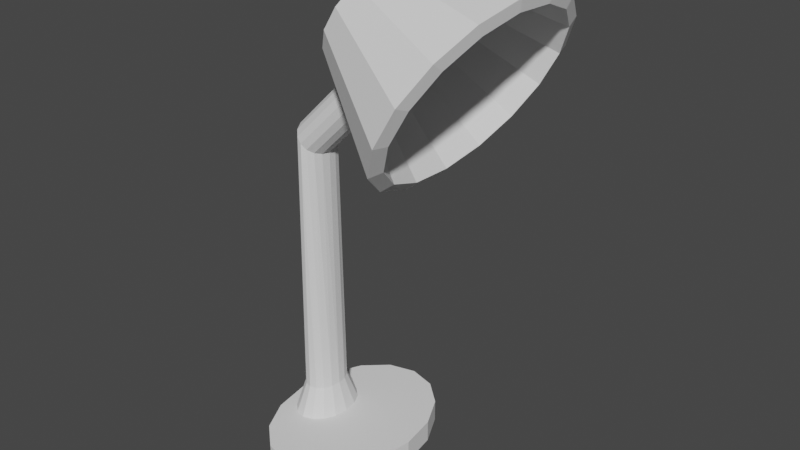 # Source: lamp.blend  (saved by Blender 2.93.21; exported with 4.5.12 LTS)
import bpy
from mathutils import Matrix  # noqa: F401  (used for matrix-valued properties, if any)

bpy.ops.wm.read_factory_settings(use_empty=True)
scene = bpy.context.scene
scene.name = 'Scene'

# ---- collections
col_collection = bpy.data.collections.new('Collection'); scene.collection.children.link(col_collection)

# ---- world
world_world = bpy.data.worlds.new('World'); scene.world = world_world
world_world.use_nodes = True; world_world.node_tree.nodes.clear()
_N = world_world.node_tree.nodes; _L = world_world.node_tree.links
n0 = _N.new('ShaderNodeOutputWorld'); n0.name = 'World Output'; n0.location = (300, 300)
n1 = _N.new('ShaderNodeBackground'); n1.name = 'Background'; n1.location = (10, 300)
n1.inputs[0].default_value = (0.05088, 0.05088, 0.05088, 1.0)
_L.new(n1.outputs[0], n0.inputs[0])
n0.is_active_output = True
world_world.color = (0.05088, 0.05088, 0.05088)
world_world.use_sun_shadow = False
world_world.sun_shadow_jitter_overblur = 0.0

# ---- meshes
me_cylinder_001 = bpy.data.meshes.new('Cylinder.001')
me_cylinder_001.from_pydata([(-0.02875, 0.02974, 0.01587), (-0.02034, 0.02748, 0.01587), (-0.0132, 0.02103, 0.01587), (-0.008437, 0.01138, 0.01587), (-0.006764, 2.29e-09, 0.01587), (-0.008437, -0.01138, 0.01587), (-0.0132, -0.02103, 0.01587), (-0.02034, -0.02748, 0.01587), (-0.02875, -0.02974, 0.01587), (-0.03716, -0.02748, 0.01587), (-0.0443, -0.02103, 0.01587), (-0.04906, -0.01138, 0.01587), (-0.05073, 3.945e-09, 0.01587), (-0.04906, 0.01138, 0.01587), (-0.0443, 0.02103, 0.01587), (-0.03716, 0.02748, 0.01587), (-0.01565, 0.007341, 0.04195), (-0.01565, -0.007341, 0.04195), (-0.01872, -0.01357, 0.04195), (-0.03418, -0.01772, 0.04195), (-0.03878, -0.01357, 0.04195), (-0.04185, -0.007341, 0.04195), (-0.03878, 0.01357, 0.04195), (-0.03642, 0.01237, 0.2613), (-0.03813, 0.005823, 0.2635), (-0.03842, -0.001611, 0.2642), (-0.03723, -0.008799, 0.2631), (-0.03476, -0.01465, 0.2605), (-0.03137, -0.01827, 0.2568), (-0.02758, -0.0191, 0.2525), (-0.02396, -0.01703, 0.2482), (-0.02108, -0.01237, 0.2448), (-0.01937, -0.005823, 0.2425), (-0.01908, 0.001611, 0.2419), (-0.02026, 0.008799, 0.243), (-0.02274, 0.01465, 0.2456), (-0.02875, 0.01918, 0.04195), (-0.02992, 0.0191, 0.2536), (-0.02613, 0.01827, 0.2493), (-0.03353, 0.01703, 0.2578), (-0.02332, 0.01772, 0.04195), (-0.01872, 0.01357, 0.04195), (-0.01457, 2.754e-09, 0.04195), (-0.02332, -0.01772, 0.04195), (-0.02875, -0.01918, 0.04195), (-0.04293, 3.821e-09, 0.04195), (-0.04185, 0.007341, 0.04195), (-0.03418, 0.01772, 0.04195), (0.02623, 0.02273, 0.3109), (0.02262, 0.02066, 0.3151), (0.01892, -0.005177, 0.3203), (0.03219, -0.01341, 0.3055), (0.03002, 0.02189, 0.3066), (0.01974, 0.01599, 0.3186), (0.02479, -0.01464, 0.314), (0.03708, 0.005233, 0.2992), (0.03589, 0.01242, 0.3002), (0.03342, 0.01827, 0.3028), (0.03679, -0.002201, 0.2998), (0.03508, -0.008748, 0.302), (0.02858, -0.01548, 0.3097), (0.0214, -0.01103, 0.3177), (0.01774, 0.002011, 0.3214), (0.01803, 0.009445, 0.3208), (-6.486e-10, 0.07773, 2.98e-08), (-6.486e-10, 0.07773, 0.01796), (0.02199, 0.07182, 2.98e-08), (0.02199, 0.07182, 0.01796), (0.04063, 0.05497, 2.98e-08), (0.04063, 0.05497, 0.01796), (0.05308, 0.02975, 2.98e-08), (0.05308, 0.02975, 0.01796), (0.05746, -1.146e-09, 2.98e-08), (0.05746, -1.146e-09, 0.01796), (0.05308, -0.02975, 2.98e-08), (0.05308, -0.02975, 0.01796), (0.04063, -0.05497, 2.98e-08), (0.04063, -0.05497, 0.01796), (0.02199, -0.07182, 2.98e-08), (0.02199, -0.07182, 0.01796), (-5.672e-09, -0.07773, 2.98e-08), (-5.672e-09, -0.07773, 0.01796), (-0.02199, -0.07182, 2.98e-08), (-0.02199, -0.07182, 0.01796), (-0.04063, -0.05497, 2.98e-08), (-0.04063, -0.05497, 0.01796), (-0.05308, -0.02975, 2.98e-08), (-0.05308, -0.02975, 0.01796), (-0.05746, 3.179e-09, 2.98e-08), (-0.05746, 3.179e-09, 0.01796), (-0.05308, 0.02975, 2.98e-08), (-0.05308, 0.02975, 0.01796), (-0.04063, 0.05497, 2.98e-08), (-0.04063, 0.05497, 0.01796), (-0.02199, 0.07182, 2.98e-08), (-0.02199, 0.07182, 0.01796), (0.1085, 0.1076, 0.322), (0.03294, 0.06291, 0.3638), (0.1221, 0.09662, 0.3482), (0.04077, 0.05658, 0.3789), (0.1334, 0.07209, 0.3694), (0.04724, 0.04246, 0.391), (0.1405, 0.03774, 0.3823), (0.05137, 0.02268, 0.3985), (0.1425, -0.001199, 0.3849), (0.05253, 0.0002544, 0.4), (0.1391, -0.0388, 0.377), (0.05055, -0.0214, 0.3954), (0.1307, -0.06933, 0.3596), (0.04572, -0.03898, 0.3854), (0.1186, -0.08815, 0.3355), (0.03877, -0.04982, 0.3715), (0.1048, -0.0924, 0.3082), (0.03078, -0.05226, 0.3558), (0.09117, -0.08142, 0.282), (0.02295, -0.04594, 0.3408), (0.07993, -0.05689, 0.2609), (0.01648, -0.03181, 0.3286), (0.07276, -0.02254, 0.248), (0.01235, -0.01203, 0.3212), (0.07074, 0.0164, 0.2453), (0.01119, 0.01039, 0.3196), (0.07419, 0.054, 0.2533), (0.01317, 0.03204, 0.3242), (0.08258, 0.08453, 0.2707), (0.01801, 0.04962, 0.3342), (0.09464, 0.1034, 0.2948), (0.02495, 0.06046, 0.3481), (0.1109, 0.09666, 0.3197), (0.03881, 0.05585, 0.3597), (0.123, 0.08689, 0.343), (0.04566, 0.05032, 0.3729), (0.133, 0.06506, 0.3618), (0.05131, 0.03797, 0.3835), (0.1394, 0.0345, 0.3733), (0.05493, 0.02068, 0.39), (0.1412, -0.0001489, 0.3757), (0.05594, 0.001074, 0.3914), (0.1382, -0.0336, 0.3686), (0.0542, -0.01786, 0.3874), (0.1307, -0.06077, 0.3531), (0.04998, -0.03323, 0.3786), (0.12, -0.07752, 0.3316), (0.04391, -0.0427, 0.3665), (0.1076, -0.0813, 0.3074), (0.03692, -0.04484, 0.3527), (0.09551, -0.07153, 0.2841), (0.03008, -0.03931, 0.3396), (0.08551, -0.0497, 0.2653), (0.02442, -0.02696, 0.3289), (0.07913, -0.01913, 0.2538), (0.02081, -0.009668, 0.3224), (0.07733, 0.01551, 0.2515), (0.01979, 0.009936, 0.3211), (0.0804, 0.04897, 0.2585), (0.02153, 0.02887, 0.3251), (0.08787, 0.07614, 0.274), (0.02575, 0.04424, 0.3338), (0.09859, 0.09288, 0.2955), (0.03182, 0.05372, 0.346)], [], [(36, 37, 38, 40), (15, 47, 36, 0), (14, 22, 47, 15), (13, 46, 22, 14), (12, 45, 46, 13), (11, 21, 45, 12), (10, 20, 21, 11), (9, 19, 20, 10), (8, 44, 19, 9), (7, 43, 44, 8), (6, 18, 43, 7), (5, 17, 18, 6), (4, 42, 17, 5), (3, 16, 42, 4), (2, 41, 16, 3), (1, 40, 41, 2), (0, 36, 40, 1), (40, 38, 35, 41), (41, 35, 34, 16), (16, 34, 33, 42), (42, 33, 32, 17), (17, 32, 31, 18), (18, 31, 30, 43), (43, 30, 29, 44), (44, 29, 28, 19), (19, 28, 27, 20), (20, 27, 26, 21), (21, 26, 25, 45), (45, 25, 24, 46), (46, 24, 23, 22), (22, 23, 39, 47), (47, 39, 37, 36), (37, 39, 49, 48), (26, 27, 61, 50), (31, 32, 58, 59), (24, 25, 62, 63), (38, 37, 48, 52), (29, 30, 51, 60), (34, 35, 57, 56), (39, 23, 53, 49), (27, 28, 54, 61), (32, 33, 55, 58), (25, 26, 50, 62), (30, 31, 59, 51), (35, 38, 52, 57), (23, 24, 63, 53), (28, 29, 60, 54), (33, 34, 56, 55), (64, 65, 67, 66), (66, 67, 69, 68), (68, 69, 71, 70), (70, 71, 73, 72), (72, 73, 75, 74), (74, 75, 77, 76), (76, 77, 79, 78), (78, 79, 81, 80), (80, 81, 83, 82), (82, 83, 85, 84), (84, 85, 87, 86), (86, 87, 89, 88), (88, 89, 91, 90), (90, 91, 93, 92), (81, 79, 85, 83), (92, 93, 95, 94), (94, 95, 65, 64), (96, 97, 99, 98), (98, 99, 101, 100), (100, 101, 103, 102), (102, 103, 105, 104), (104, 105, 107, 106), (106, 107, 109, 108), (108, 109, 111, 110), (110, 111, 113, 112), (112, 113, 115, 114), (114, 115, 117, 116), (116, 117, 119, 118), (118, 119, 121, 120), (120, 121, 123, 122), (122, 123, 125, 124), (99, 97, 127, 125, 123, 121, 119, 117, 115, 113, 111, 109, 107, 105, 103, 101), (124, 125, 127, 126), (126, 127, 97, 96), (128, 130, 131, 129), (130, 132, 133, 131), (132, 134, 135, 133), (134, 136, 137, 135), (136, 138, 139, 137), (138, 140, 141, 139), (140, 142, 143, 141), (142, 144, 145, 143), (144, 146, 147, 145), (146, 148, 149, 147), (148, 150, 151, 149), (150, 152, 153, 151), (152, 154, 155, 153), (154, 156, 157, 155), (131, 133, 135, 137, 139, 141, 143, 145, 147, 149, 151, 153, 155, 157, 159, 129), (156, 158, 159, 157), (158, 128, 129, 159), (96, 98, 130, 128), (98, 100, 132, 130), (100, 102, 134, 132), (102, 104, 136, 134), (104, 106, 138, 136), (106, 108, 140, 138), (108, 110, 142, 140), (110, 112, 144, 142), (112, 114, 146, 144), (114, 116, 148, 146), (116, 118, 150, 148), (118, 120, 152, 150), (120, 122, 154, 152), (122, 124, 156, 154), (124, 126, 158, 156), (126, 96, 128, 158), (79, 77, 87, 85), (77, 75, 89, 87), (75, 73, 91, 89), (73, 71, 93, 91), (71, 69, 95, 93), (65, 95, 69, 67)])
_uv = me_cylinder_001.uv_layers.new(name='UVMap')
_uv.uv.foreach_set('vector', [0.7267, 0.289, 0.7318, 0.6542, 0.725, 0.6469, 0.717, 0.289, 0.1926, 0.8454, 0.2302, 0.8184, 0.2342, 0.8236, 0.2069, 0.8605, 0.1836, 0.8232, 0.2288, 0.8113, 0.2302, 0.8184, 0.1926, 0.8454, 0.1835, 0.7953, 0.2303, 0.8033, 0.2288, 0.8113, 0.1836, 0.8232, 0.1957, 0.767, 0.2346, 0.7957, 0.2303, 0.8033, 0.1835, 0.7953, 0.2191, 0.7471, 0.2405, 0.7893, 0.2346, 0.7957, 0.1957, 0.767, 0.2458, 0.7389, 0.2478, 0.7856, 0.2405, 0.7893, 0.2191, 0.7471, 0.2697, 0.7409, 0.255, 0.7849, 0.2478, 0.7856, 0.2458, 0.7389, 0.2883, 0.7502, 0.2611, 0.7872, 0.255, 0.7849, 0.2697, 0.7409, 0.3027, 0.7653, 0.2651, 0.7922, 0.2611, 0.7872, 0.2883, 0.7502, 0.3117, 0.7875, 0.2664, 0.7993, 0.2651, 0.7922, 0.3027, 0.7653, 0.3117, 0.8154, 0.265, 0.8074, 0.2664, 0.7993, 0.3117, 0.7875, 0.2996, 0.8437, 0.2606, 0.815, 0.265, 0.8074, 0.3117, 0.8154, 0.2761, 0.8636, 0.2547, 0.8214, 0.2606, 0.815, 0.2996, 0.8437, 0.2495, 0.8718, 0.2475, 0.8251, 0.2547, 0.8214, 0.2761, 0.8636, 0.2256, 0.8698, 0.2403, 0.8259, 0.2475, 0.8251, 0.2495, 0.8718, 0.2069, 0.8605, 0.2342, 0.8236, 0.2403, 0.8259, 0.2256, 0.8698, 0.717, 0.289, 0.725, 0.6469, 0.7164, 0.6405, 0.7063, 0.2892, 0.7063, 0.2892, 0.7164, 0.6405, 0.7054, 0.6362, 0.6943, 0.2893, 0.6943, 0.2893, 0.7054, 0.6362, 0.6928, 0.6346, 0.6815, 0.2896, 0.6815, 0.2896, 0.6928, 0.6346, 0.6799, 0.6361, 0.6687, 0.29, 0.6687, 0.29, 0.6799, 0.6361, 0.6684, 0.6403, 0.6567, 0.2904, 0.6567, 0.2904, 0.6684, 0.6403, 0.6591, 0.6466, 0.646, 0.2908, 0.646, 0.2908, 0.6591, 0.6466, 0.6522, 0.6541, 0.6363, 0.2912, 0.6363, 0.2912, 0.6522, 0.6541, 0.6458, 0.6618, 0.6266, 0.2915, 0.6266, 0.2915, 0.6458, 0.6618, 0.6376, 0.6686, 0.6159, 0.292, 0.7967, 0.289, 0.7967, 0.6663, 0.7856, 0.6706, 0.7847, 0.2889, 0.7847, 0.2889, 0.7856, 0.6706, 0.7731, 0.6724, 0.7719, 0.2888, 0.7719, 0.2888, 0.7731, 0.6724, 0.7602, 0.6713, 0.7591, 0.2887, 0.7591, 0.2887, 0.7602, 0.6713, 0.7485, 0.6674, 0.7471, 0.2888, 0.7471, 0.2888, 0.7485, 0.6674, 0.739, 0.6615, 0.7364, 0.2889, 0.7364, 0.2889, 0.739, 0.6615, 0.7318, 0.6542, 0.7267, 0.289, 0.1124, 0.7417, 0.1226, 0.7424, 0.1226, 0.8809, 0.1124, 0.8803, 0.1717, 0.7424, 0.1835, 0.7417, 0.1835, 0.8803, 0.1717, 0.8809, 0.04206, 0.739, 0.05436, 0.7389, 0.05436, 0.8774, 0.04206, 0.8776, 0.1461, 0.743, 0.159, 0.7428, 0.159, 0.8814, 0.1461, 0.8815, 0.1025, 0.7409, 0.1124, 0.7417, 0.1124, 0.8803, 0.1025, 0.8795, 0.02066, 0.7401, 0.03086, 0.7395, 0.03086, 0.878, 0.02066, 0.8787, 0.07994, 0.7395, 0.09177, 0.7401, 0.09177, 0.8787, 0.07994, 0.878, 0.1226, 0.7424, 0.1338, 0.7428, 0.1338, 0.8814, 0.1226, 0.8809, 0.0, 0.7417, 0.01069, 0.7409, 0.01069, 0.8795, 1.18e-07, 0.8803, 0.05436, 0.7389, 0.06724, 0.739, 0.06724, 0.8776, 0.05436, 0.8774, 0.159, 0.7428, 0.1717, 0.7424, 0.1717, 0.8809, 0.159, 0.8814, 0.03086, 0.7395, 0.04206, 0.739, 0.04206, 0.8776, 0.03086, 0.878, 0.09177, 0.7401, 0.1025, 0.7409, 0.1025, 0.8795, 0.09177, 0.8787, 0.1338, 0.7428, 0.1461, 0.743, 0.1461, 0.8815, 0.1338, 0.8814, 0.01069, 0.7409, 0.02066, 0.7401, 0.02066, 0.8787, 0.01069, 0.8795, 0.06724, 0.739, 0.07994, 0.7395, 0.07994, 0.878, 0.06724, 0.8776, 1.0, 0.3269, 0.969, 0.3269, 0.969, 0.2876, 1.0, 0.2876, 1.0, 0.2876, 0.969, 0.2876, 0.969, 0.2443, 1.0, 0.2443, 1.0, 0.2443, 0.969, 0.2443, 0.969, 0.1957, 1.0, 0.1957, 1.0, 0.1957, 0.969, 0.1957, 0.969, 0.1438, 1.0, 0.1438, 1.0, 0.1438, 0.969, 0.1438, 0.969, 0.09192, 1.0, 0.09192, 1.0, 0.09192, 0.969, 0.09192, 0.969, 0.04337, 1.0, 0.04337, 1.0, 0.04337, 0.969, 0.04337, 0.969, 0.0, 1.0, 0.0, 1.0, 0.7324, 0.969, 0.7324, 0.969, 0.6931, 1.0, 0.6931, 1.0, 0.6931, 0.969, 0.6931, 0.969, 0.6538, 1.0, 0.6538, 1.0, 0.6538, 0.969, 0.6538, 0.969, 0.6105, 1.0, 0.6105, 1.0, 0.6105, 0.969, 0.6105, 0.969, 0.5619, 1.0, 0.5619, 1.0, 0.5619, 0.969, 0.5619, 0.969, 0.51, 1.0, 0.51, 1.0, 0.51, 0.969, 0.51, 0.969, 0.4581, 1.0, 0.4581, 1.0, 0.4581, 0.969, 0.4581, 0.969, 0.4096, 1.0, 0.4096, 0.7336, 0.6724, 0.7696, 0.688, 0.6585, 0.7011, 0.6945, 0.677, 1.0, 0.4096, 0.969, 0.4096, 0.969, 0.3662, 1.0, 0.3662, 1.0, 0.3662, 0.969, 0.3662, 0.969, 0.3269, 1.0, 0.3269, 0.004621, 0.4171, 0.1712, 0.3969, 0.1805, 0.4268, 0.02086, 0.469, 0.02086, 0.469, 0.1805, 0.4268, 0.1962, 0.457, 0.0481, 0.5215, 0.0481, 0.5215, 0.1962, 0.457, 0.2174, 0.4875, 0.08485, 0.5745, 0.08485, 0.5745, 0.2174, 0.4875, 0.2426, 0.5171, 0.1286, 0.6258, 0.1286, 0.6258, 0.2426, 0.5171, 0.2701, 0.5438, 0.1764, 0.6722, 0.1764, 0.6722, 0.2701, 0.5438, 0.2984, 0.5659, 0.2256, 0.7106, 0.2256, 0.7106, 0.2984, 0.5659, 0.3268, 0.5822, 0.2748, 0.7389, 0.2748, 0.0, 0.3268, 0.1567, 0.2976, 0.166, 0.2241, 0.01615, 0.2241, 0.01615, 0.2976, 0.166, 0.2704, 0.1816, 0.177, 0.04324, 0.177, 0.04324, 0.2704, 0.1816, 0.2447, 0.2039, 0.1322, 0.08198, 0.1322, 0.08198, 0.2447, 0.2039, 0.2207, 0.2323, 0.09058, 0.1313, 0.09058, 0.1313, 0.2207, 0.2323, 0.1997, 0.265, 0.05417, 0.188, 0.05417, 0.188, 0.1997, 0.265, 0.1833, 0.2996, 0.02563, 0.2482, 0.02563, 0.2482, 0.1833, 0.2996, 0.1726, 0.3339, 0.007139, 0.3077, 0.4474, 0.8659, 0.4191, 0.8792, 0.3885, 0.8776, 0.3602, 0.8612, 0.3385, 0.8326, 0.3268, 0.796, 0.3268, 0.7572, 0.3385, 0.7219, 0.3602, 0.6956, 0.3885, 0.6823, 0.4191, 0.6839, 0.4474, 0.7003, 0.469, 0.729, 0.4808, 0.7655, 0.4808, 0.8043, 0.469, 0.8396, 0.007139, 0.3077, 0.1726, 0.3339, 0.1685, 0.3663, 0.0, 0.3641, 0.0, 0.3641, 0.1685, 0.3663, 0.1712, 0.3969, 0.004621, 0.4171, 0.5586, 0.6823, 0.5173, 0.6571, 0.5926, 0.5199, 0.6159, 0.5342, 0.5173, 0.6571, 0.4776, 0.6226, 0.5701, 0.5004, 0.5926, 0.5199, 0.4776, 0.6226, 0.4392, 0.58, 0.5484, 0.4763, 0.5701, 0.5004, 0.4392, 0.58, 0.4034, 0.5317, 0.5281, 0.449, 0.5484, 0.4763, 0.4034, 0.5317, 0.3725, 0.4812, 0.5106, 0.4204, 0.5281, 0.449, 0.3725, 0.4812, 0.3485, 0.4312, 0.4971, 0.3921, 0.5106, 0.4204, 0.3485, 0.4312, 0.333, 0.3831, 0.4883, 0.3649, 0.4971, 0.3921, 0.333, 0.3831, 0.3268, 0.3361, 0.4848, 0.3383, 0.4883, 0.3649, 0.3268, 0.3361, 0.3304, 0.2879, 0.4868, 0.311, 0.4848, 0.3383, 0.3304, 0.2879, 0.3439, 0.237, 0.4944, 0.2822, 0.4868, 0.311, 0.3439, 0.237, 0.3667, 0.1844, 0.5074, 0.2524, 0.4944, 0.2822, 0.3667, 0.1844, 0.3974, 0.1328, 0.5247, 0.2232, 0.5074, 0.2524, 0.3974, 0.1328, 0.4337, 0.08594, 0.5453, 0.1967, 0.5247, 0.2232, 0.4337, 0.08594, 0.4734, 0.04716, 0.5677, 0.1748, 0.5453, 0.1967, 0.5862, 0.694, 0.6051, 0.717, 0.6154, 0.7478, 0.6154, 0.7818, 0.6051, 0.8137, 0.5862, 0.8387, 0.5615, 0.853, 0.5347, 0.8545, 0.5099, 0.8428, 0.491, 0.8198, 0.4808, 0.789, 0.4808, 0.755, 0.491, 0.7231, 0.5099, 0.6981, 0.5347, 0.6837, 0.5615, 0.6823, 0.4734, 0.04716, 0.515, 0.01843, 0.5912, 0.1585, 0.5677, 0.1748, 0.515, 0.01843, 0.5586, 0.0, 0.6159, 0.1481, 0.5912, 0.1585, 0.969, 0.1821, 0.9441, 0.2304, 0.9276, 0.2208, 0.9497, 0.1778, 0.9441, 0.2304, 0.8978, 0.2672, 0.8863, 0.2536, 0.9276, 0.2208, 0.8978, 0.2672, 0.8366, 0.2876, 0.8319, 0.2717, 0.8863, 0.2536, 0.8366, 0.2876, 0.7691, 0.2887, 0.7719, 0.2727, 0.8319, 0.2717, 0.7691, 0.2887, 0.7051, 0.2706, 0.7149, 0.2566, 0.7719, 0.2727, 0.7051, 0.2706, 0.6535, 0.2356, 0.6689, 0.2254, 0.7149, 0.2566, 0.6535, 0.2356, 0.6217, 0.1885, 0.6407, 0.1836, 0.6689, 0.2254, 0.6159, 0.1375, 0.6238, 0.08484, 0.6426, 0.09129, 0.6356, 0.1382, 0.6238, 0.08484, 0.6556, 0.04077, 0.6708, 0.05207, 0.6426, 0.09129, 0.6556, 0.04077, 0.7068, 0.01118, 0.7164, 0.02575, 0.6708, 0.05207, 0.7068, 0.01118, 0.7704, 0.0, 0.773, 0.0158, 0.7164, 0.02575, 0.7704, 0.0, 0.8373, 0.008622, 0.8325, 0.02347, 0.773, 0.0158, 0.8373, 0.008622, 0.8981, 0.03579, 0.8866, 0.04765, 0.8325, 0.02347, 0.8981, 0.03579, 0.9442, 0.07776, 0.9276, 0.08499, 0.8866, 0.04765, 0.9442, 0.07776, 0.969, 0.1288, 0.9497, 0.1304, 0.9276, 0.08499, 0.969, 0.1288, 0.969, 0.1821, 0.9497, 0.1778, 0.9497, 0.1304, 0.7696, 0.688, 0.7972, 0.7215, 0.6309, 0.741, 0.6585, 0.7011, 0.7972, 0.7215, 0.8122, 0.7677, 0.6159, 0.7907, 0.6309, 0.741, 0.8122, 0.7677, 0.8122, 0.8195, 0.6159, 0.8426, 0.6159, 0.7907, 0.8122, 0.8195, 0.7972, 0.8692, 0.6309, 0.8888, 0.6159, 0.8426, 0.7972, 0.8692, 0.7696, 0.9092, 0.6585, 0.9222, 0.6309, 0.8888, 0.6945, 0.9379, 0.6585, 0.9222, 0.7696, 0.9092, 0.7336, 0.9333])
me_cylinder_001.use_remesh_fix_poles = True
me_cylinder_001.use_remesh_preserve_attributes = False
me_cylinder_001.update()

# ---- objects
ob_stand = bpy.data.objects.new('Stand', me_cylinder_001)

# ---- transforms, parenting, visibility, modifiers, constraints
ob_stand.location = (1.164e-09, -3.725e-09, -0.1773)

# ---- collection membership
col_collection.objects.link(ob_stand)

# ---- scene / render settings (as saved in the file)
scene.frame_start = 1; scene.frame_end = 250; scene.frame_set(1)
scene.render.engine = 'BLENDER_EEVEE_NEXT'
scene.cycles.use_denoising = False
scene.cycles.samples = 128
scene.cycles.sampling_pattern = 'TABULATED_SOBOL'
scene.cycles.use_adaptive_sampling = False
scene.cycles.use_light_tree = False
scene.view_settings.view_transform = 'Filmic'
bpy.context.view_layer.update()

# ---- added for rendering (the .blend has no active camera and no usable light): camera, sun
cam_auto = bpy.data.cameras.new('AutoCamera')
cam_auto.lens = 50.0
cam_auto.sensor_width = 36.0
cam_auto.clip_end = 1000.0
ob_auto_camera = bpy.data.objects.new('AutoCamera', cam_auto)
scene.collection.objects.link(ob_auto_camera)
ob_auto_camera.location = (0.495807, -0.536317, 0.385264)
ob_auto_camera.rotation_euler = (1.09748, -7.21219e-08, 0.694738)
scene.camera = ob_auto_camera
light_auto_sun = bpy.data.lights.new('AutoSun', 'SUN')
light_auto_sun.energy = 3.0
light_auto_sun.angle = 0.0523599
ob_auto_sun = bpy.data.objects.new('AutoSun', light_auto_sun)
scene.collection.objects.link(ob_auto_sun)
ob_auto_sun.rotation_euler = (0.872665, 0.174533, 0.523599)
bpy.context.view_layer.update()
